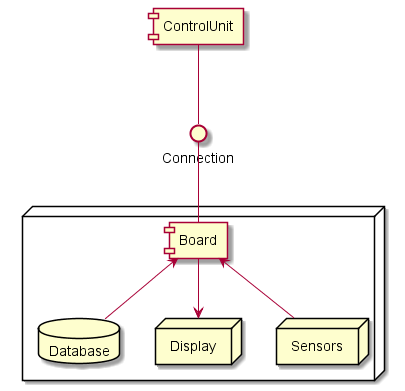

The diagram above was rendered by PlantUML. Its source (embedded in the PNG):
@startuml
node {
	database Database
	node Display
	node Sensors
	[Board] <-- Database
	[Board] --> Display
	[Board] <-- Sensors
} 

[ControlUnit] -down- Connection
[Board] -up- Connection

@enduml